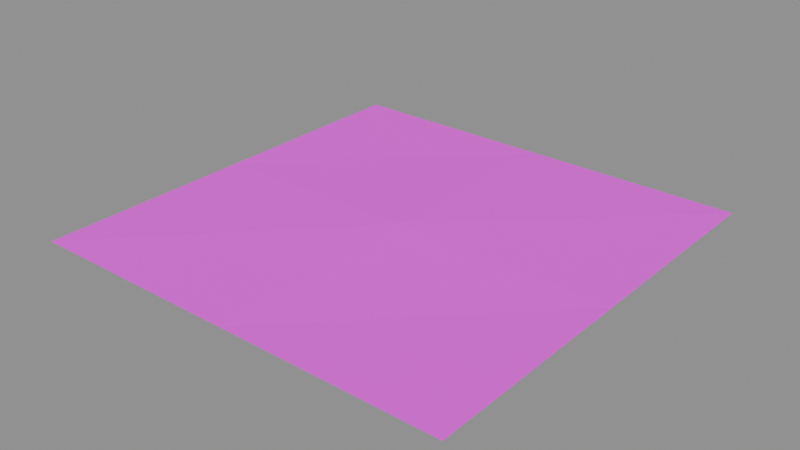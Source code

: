 # Source: moss_soft_optimized.blend  (saved by Blender 5.2.45; exported with 4.5.12 LTS)
import bpy
from mathutils import Matrix  # noqa: F401  (used for matrix-valued properties, if any)

bpy.ops.wm.read_factory_settings(use_empty=True)
scene = bpy.context.scene
scene.name = 'Scene'

# ---- images (referenced by path relative to the original .blend; pixels are not part of the script)
import os
ASSET_DIR = os.environ.get("B2B_ASSET_DIR", "")  # directory of the original .blend (textures are referenced by path, not embedded)
HERE = os.path.dirname(os.path.abspath(__file__))  # packed textures are extracted next to this script under _unpacked/

def load_image(name, relpath, width, height, colorspace="sRGB"):
    """Load a texture the original file referenced (path relative to the .blend, or extracted next to this script)."""
    p = next((c for c in (os.path.join(HERE, relpath), os.path.join(ASSET_DIR, relpath)) if relpath and os.path.exists(c)), "")
    if p:
        img = bpy.data.images.load(p, check_existing=True)
        img.name = name
    else:  # same state as the original file: an image datablock whose file is absent (Cycles renders it pink)
        img = bpy.data.images.new(name, width, height)
        img.source = "FILE"
        img.filepath = "//" + (relpath or name)
    img.colorspace_settings.name = colorspace
    return img
img_soft_atlas_png = load_image('soft_atlas.png', 'soft_atlas.png', 1024, 1024, 'sRGB')

# ---- materials (node trees are filled in below, after node groups)
mat_sea_softbotanical = bpy.data.materials.new('SEA_SoftBotanical')
mat_sea_softbotanical.use_transparency_overlap = False
mat_sea_softbotanical.show_transparent_back = False

# ---- material node trees
mat_sea_softbotanical.use_nodes = True; mat_sea_softbotanical.node_tree.nodes.clear()
_N = mat_sea_softbotanical.node_tree.nodes; _L = mat_sea_softbotanical.node_tree.links
n0 = _N.new('ShaderNodeBsdfPrincipled'); n0.name = 'Principled BSDF'; n0.location = (-200, 100)
n0.inputs[2].default_value = 1.0
n0.inputs[10].default_value = 0.005
n1 = _N.new('ShaderNodeOutputMaterial'); n1.name = 'Material Output'; n1.location = (200, 100)
n2 = _N.new('ShaderNodeTexImage'); n2.name = 'Image Texture'; n2.location = (0, 0)
n2.image = img_soft_atlas_png
n3 = _N.new('ShaderNodeUVMap'); n3.name = 'UV Map'; n3.location = (0, 0)
n3.width = 160
n3.uv_map = 'BotanicalUV'
n4 = _N.new('ShaderNodeVectorMath'); n4.name = 'Vector Math'; n4.location = (0, 0)
n4.operation = 'MULTIPLY'
n4.inputs[1].default_value = (0.5, 0.5, 1.0)
n5 = _N.new('ShaderNodeVectorMath'); n5.name = 'Vector Math.001'; n5.location = (0, 0)
_L.new(n0.outputs[0], n1.inputs[0])
_L.new(n3.outputs[0], n4.inputs[0])
_L.new(n4.outputs[0], n5.inputs[0])
_L.new(n5.outputs[0], n2.inputs[0])
_L.new(n2.outputs[0], n0.inputs[0])
_L.new(n2.outputs[1], n0.inputs[4])
n1.is_active_output = True

# ---- meshes
me_moss_soft = bpy.data.meshes.new('moss_soft')
me_moss_soft.from_pydata([(-0.5, -0.5, 0.0), (0.0, -0.5, 0.0), (0.5, -0.5, 0.0), (-0.5, 0.0, 0.0), (0.0, 0.0, 0.009), (0.5, 0.0, 1.102e-18), (-0.5, 0.5, 0.0), (0.0, 0.5, 1.102e-18), (0.5, 0.5, 1.35e-34)], [], [(0, 1, 4, 3), (1, 2, 5, 4), (3, 4, 7, 6), (4, 5, 8, 7)])
_uv = me_moss_soft.uv_layers.new(name='BotanicalUV')
_uv.uv.foreach_set('vector', [0.0, 0.0, 0.5, 0.0, 0.5, 0.5, 0.0, 0.5, 0.5, 0.0, 1.0, 0.0, 1.0, 0.5, 0.5, 0.5, 0.0, 0.5, 0.5, 0.5, 0.5, 1.0, 0.0, 1.0, 0.5, 0.5, 1.0, 0.5, 1.0, 1.0, 0.5, 1.0])
_ca = me_moss_soft.color_attributes.new('WindData', 'FLOAT_COLOR', 'CORNER')
_ca.data.foreach_set('color', [0.0, 0.0, 0.5, 1.0, 0.0, 0.0, 0.5, 1.0, 0.0, 0.0, 0.5, 1.0, 0.0, 0.0, 0.5, 1.0, 0.0, 0.0, 0.5, 1.0, 0.0, 0.0, 0.5, 1.0, 0.0, 0.0, 0.5, 1.0, 0.0, 0.0, 0.5, 1.0, 0.0, 0.0, 0.5, 1.0, 0.0, 0.0, 0.5, 1.0, 0.0, 0.0, 0.5, 1.0, 0.0, 0.0, 0.5, 1.0, 0.0, 0.0, 0.5, 1.0, 0.0, 0.0, 0.5, 1.0, 0.0, 0.0, 0.5, 1.0, 0.0, 0.0, 0.5, 1.0])
me_moss_soft.materials.append(mat_sea_softbotanical)
me_moss_soft.update()

# ---- objects
ob_moss_soft = bpy.data.objects.new('moss_soft', me_moss_soft)

# ---- transforms, parenting, visibility, modifiers, constraints
ob_moss_soft.location = (0.0, 0.0, 0.0)

# ---- collection membership
scene.collection.objects.link(ob_moss_soft)

# ---- scene / render settings (as saved in the file)
scene.frame_start = 1; scene.frame_end = 250; scene.frame_set(1)
scene.render.engine = 'BLENDER_EEVEE_NEXT'
scene.render.bake_bias = 0.0
scene.render.bake_samples = 0
scene.render.compositor_device = 'GPU'
scene.eevee.use_volume_custom_range = False
scene.eevee.fast_gi_thickness_near = 0.1
scene.eevee.fast_gi_thickness_far = 0.0
scene.eevee.ray_tracing_options.screen_trace_thickness = 0.1
bpy.context.view_layer.update()

# ---- added for rendering (the .blend has no active camera and no usable light): camera, sun + grey world if the file has none
cam_auto = bpy.data.cameras.new('AutoCamera')
cam_auto.lens = 50.0
cam_auto.sensor_width = 36.0
cam_auto.clip_end = 1000.0
ob_auto_camera = bpy.data.objects.new('AutoCamera', cam_auto)
scene.collection.objects.link(ob_auto_camera)
ob_auto_camera.location = (1.30849, -1.57019, 1.05129)
ob_auto_camera.rotation_euler = (1.09748, -7.21219e-08, 0.694738)
scene.camera = ob_auto_camera
light_auto_sun = bpy.data.lights.new('AutoSun', 'SUN')
light_auto_sun.energy = 3.0
light_auto_sun.angle = 0.0523599
ob_auto_sun = bpy.data.objects.new('AutoSun', light_auto_sun)
scene.collection.objects.link(ob_auto_sun)
ob_auto_sun.rotation_euler = (0.872665, 0.174533, 0.523599)
if scene.world is None:
    world_auto = bpy.data.worlds.new('AutoWorld')
    world_auto.color = (0.3, 0.3, 0.3)
    scene.world = world_auto
bpy.context.view_layer.update()
